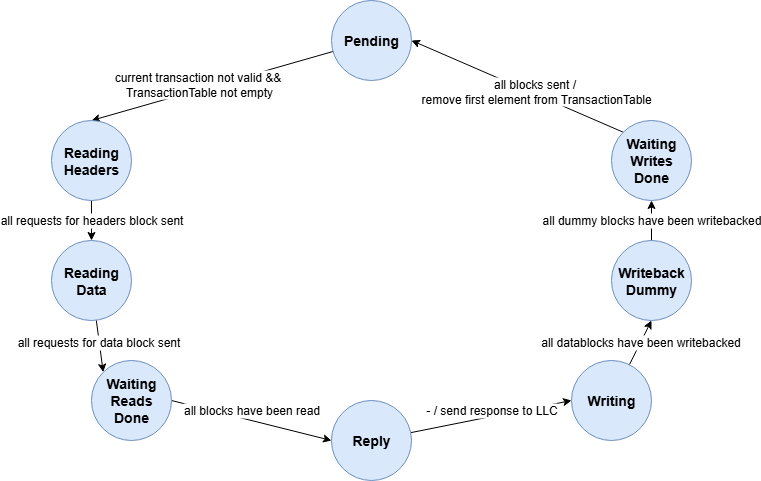

The diagram above was exported from draw.io. Its source (the exported page's mxGraphModel, read from the mxfile embedded in the PNG):
<mxGraphModel dx="1426" dy="751" grid="1" gridSize="10" guides="1" tooltips="1" connect="1" arrows="1" fold="1" page="1" pageScale="1" pageWidth="827" pageHeight="1169" math="0" shadow="0">
  <root>
    <mxCell id="0" />
    <mxCell id="1" parent="0" />
    <mxCell id="DQqeJo9ioFWlWSiusozm-9" style="rounded=0;orthogonalLoop=1;jettySize=auto;html=1;entryX=0.5;entryY=0;entryDx=0;entryDy=0;fontSize=14;fontStyle=1" parent="1" source="DQqeJo9ioFWlWSiusozm-2" target="DQqeJo9ioFWlWSiusozm-7" edge="1">
      <mxGeometry relative="1" as="geometry" />
    </mxCell>
    <mxCell id="DQqeJo9ioFWlWSiusozm-15" value="current transaction not valid &amp;amp;&amp;amp;&lt;br&gt;&amp;nbsp;TransactionTable not empty" style="edgeLabel;html=1;align=center;verticalAlign=middle;resizable=0;points=[];fontSize=12;" parent="DQqeJo9ioFWlWSiusozm-9" vertex="1" connectable="0">
      <mxGeometry x="-0.2" y="1" relative="1" as="geometry">
        <mxPoint x="-40" y="4" as="offset" />
      </mxGeometry>
    </mxCell>
    <mxCell id="DQqeJo9ioFWlWSiusozm-2" value="Pending" style="ellipse;whiteSpace=wrap;html=1;aspect=fixed;fontSize=14;fontStyle=1;fillColor=#dae8fc;strokeColor=#6c8ebf;" parent="1" vertex="1">
      <mxGeometry x="360" y="40" width="80" height="80" as="geometry" />
    </mxCell>
    <mxCell id="DQqeJo9ioFWlWSiusozm-14" value="all datablocks have been writebacked" style="rounded=0;orthogonalLoop=1;jettySize=auto;html=1;entryX=0.5;entryY=1;entryDx=0;entryDy=0;fontSize=12;fontStyle=0" parent="1" source="DQqeJo9ioFWlWSiusozm-3" target="gPMiYnSgNBCerpi3R5xx-2" edge="1">
      <mxGeometry relative="1" as="geometry" />
    </mxCell>
    <mxCell id="DQqeJo9ioFWlWSiusozm-3" value="Writing" style="ellipse;whiteSpace=wrap;html=1;aspect=fixed;fontSize=14;fontStyle=1;fillColor=#dae8fc;strokeColor=#6c8ebf;" parent="1" vertex="1">
      <mxGeometry x="600" y="400" width="80" height="80" as="geometry" />
    </mxCell>
    <mxCell id="DQqeJo9ioFWlWSiusozm-13" value="- / send response to LLC" style="rounded=0;orthogonalLoop=1;jettySize=auto;html=1;entryX=0;entryY=0.5;entryDx=0;entryDy=0;fontSize=12;fontStyle=0" parent="1" source="DQqeJo9ioFWlWSiusozm-4" target="DQqeJo9ioFWlWSiusozm-3" edge="1">
      <mxGeometry x="0.0192" y="6" relative="1" as="geometry">
        <mxPoint as="offset" />
      </mxGeometry>
    </mxCell>
    <mxCell id="DQqeJo9ioFWlWSiusozm-4" value="Reply" style="ellipse;whiteSpace=wrap;html=1;aspect=fixed;fontSize=14;fontStyle=1;fillColor=#dae8fc;strokeColor=#6c8ebf;" parent="1" vertex="1">
      <mxGeometry x="360" y="440" width="80" height="80" as="geometry" />
    </mxCell>
    <mxCell id="DQqeJo9ioFWlWSiusozm-11" style="rounded=0;orthogonalLoop=1;jettySize=auto;html=1;entryX=0;entryY=0;entryDx=0;entryDy=0;fontSize=14;fontStyle=1" parent="1" source="DQqeJo9ioFWlWSiusozm-5" target="DQqeJo9ioFWlWSiusozm-6" edge="1">
      <mxGeometry relative="1" as="geometry" />
    </mxCell>
    <mxCell id="DQqeJo9ioFWlWSiusozm-16" value="all requests for data block sent" style="edgeLabel;html=1;align=center;verticalAlign=middle;resizable=0;points=[];fontSize=12;" parent="DQqeJo9ioFWlWSiusozm-11" vertex="1" connectable="0">
      <mxGeometry x="-0.16" y="-1" relative="1" as="geometry">
        <mxPoint as="offset" />
      </mxGeometry>
    </mxCell>
    <mxCell id="DQqeJo9ioFWlWSiusozm-5" value="Reading&lt;div&gt;Data&lt;/div&gt;" style="ellipse;whiteSpace=wrap;html=1;aspect=fixed;fontSize=14;fontStyle=1;fillColor=#dae8fc;strokeColor=#6c8ebf;" parent="1" vertex="1">
      <mxGeometry x="80" y="280" width="80" height="80" as="geometry" />
    </mxCell>
    <mxCell id="DQqeJo9ioFWlWSiusozm-12" value="all blocks have been read" style="rounded=0;orthogonalLoop=1;jettySize=auto;html=1;exitX=1;exitY=0.5;exitDx=0;exitDy=0;entryX=0;entryY=0.5;entryDx=0;entryDy=0;fontSize=12;fontStyle=0" parent="1" source="DQqeJo9ioFWlWSiusozm-6" target="DQqeJo9ioFWlWSiusozm-4" edge="1">
      <mxGeometry x="-0.0294" y="10" relative="1" as="geometry">
        <mxPoint as="offset" />
      </mxGeometry>
    </mxCell>
    <mxCell id="DQqeJo9ioFWlWSiusozm-6" value="Waiting&lt;div&gt;Reads&lt;/div&gt;&lt;div&gt;Done&lt;/div&gt;" style="ellipse;whiteSpace=wrap;html=1;aspect=fixed;fontSize=14;fontStyle=1;fillColor=#dae8fc;strokeColor=#6c8ebf;" parent="1" vertex="1">
      <mxGeometry x="120" y="400" width="80" height="80" as="geometry" />
    </mxCell>
    <mxCell id="DQqeJo9ioFWlWSiusozm-17" value="all requests for headers block sent" style="rounded=0;orthogonalLoop=1;jettySize=auto;html=1;entryX=0.5;entryY=0;entryDx=0;entryDy=0;fontSize=12;" parent="1" source="DQqeJo9ioFWlWSiusozm-7" target="DQqeJo9ioFWlWSiusozm-5" edge="1">
      <mxGeometry relative="1" as="geometry" />
    </mxCell>
    <mxCell id="DQqeJo9ioFWlWSiusozm-7" value="Reading&lt;div&gt;Headers&lt;/div&gt;" style="ellipse;whiteSpace=wrap;html=1;aspect=fixed;fontSize=14;fontStyle=1;fillColor=#dae8fc;strokeColor=#6c8ebf;" parent="1" vertex="1">
      <mxGeometry x="80" y="160" width="80" height="80" as="geometry" />
    </mxCell>
    <mxCell id="DQqeJo9ioFWlWSiusozm-18" value="all blocks sent /&lt;br&gt;&amp;nbsp;remove first element from TransactionTable" style="rounded=0;orthogonalLoop=1;jettySize=auto;html=1;entryX=1;entryY=0.5;entryDx=0;entryDy=0;exitX=0;exitY=0;exitDx=0;exitDy=0;fontSize=12;" parent="1" source="DQqeJo9ioFWlWSiusozm-8" target="DQqeJo9ioFWlWSiusozm-2" edge="1">
      <mxGeometry x="-0.1447" y="-2" relative="1" as="geometry">
        <mxPoint x="1" as="offset" />
      </mxGeometry>
    </mxCell>
    <mxCell id="DQqeJo9ioFWlWSiusozm-8" value="Waiting&lt;div&gt;Writes&lt;/div&gt;&lt;div&gt;Done&lt;/div&gt;" style="ellipse;whiteSpace=wrap;html=1;aspect=fixed;fontSize=14;fontStyle=1;fillColor=#dae8fc;strokeColor=#6c8ebf;" parent="1" vertex="1">
      <mxGeometry x="640" y="160" width="80" height="80" as="geometry" />
    </mxCell>
    <mxCell id="gPMiYnSgNBCerpi3R5xx-3" value="all dummy blocks have been writebacked" style="rounded=0;orthogonalLoop=1;jettySize=auto;html=1;entryX=0.5;entryY=1;entryDx=0;entryDy=0;fontSize=12;" edge="1" parent="1" source="gPMiYnSgNBCerpi3R5xx-2" target="DQqeJo9ioFWlWSiusozm-8">
      <mxGeometry relative="1" as="geometry" />
    </mxCell>
    <mxCell id="gPMiYnSgNBCerpi3R5xx-2" value="Writeback&lt;div&gt;Dummy&lt;/div&gt;" style="ellipse;whiteSpace=wrap;html=1;aspect=fixed;fontSize=14;fontStyle=1;fillColor=#dae8fc;strokeColor=#6c8ebf;" vertex="1" parent="1">
      <mxGeometry x="640" y="280" width="80" height="80" as="geometry" />
    </mxCell>
  </root>
</mxGraphModel>